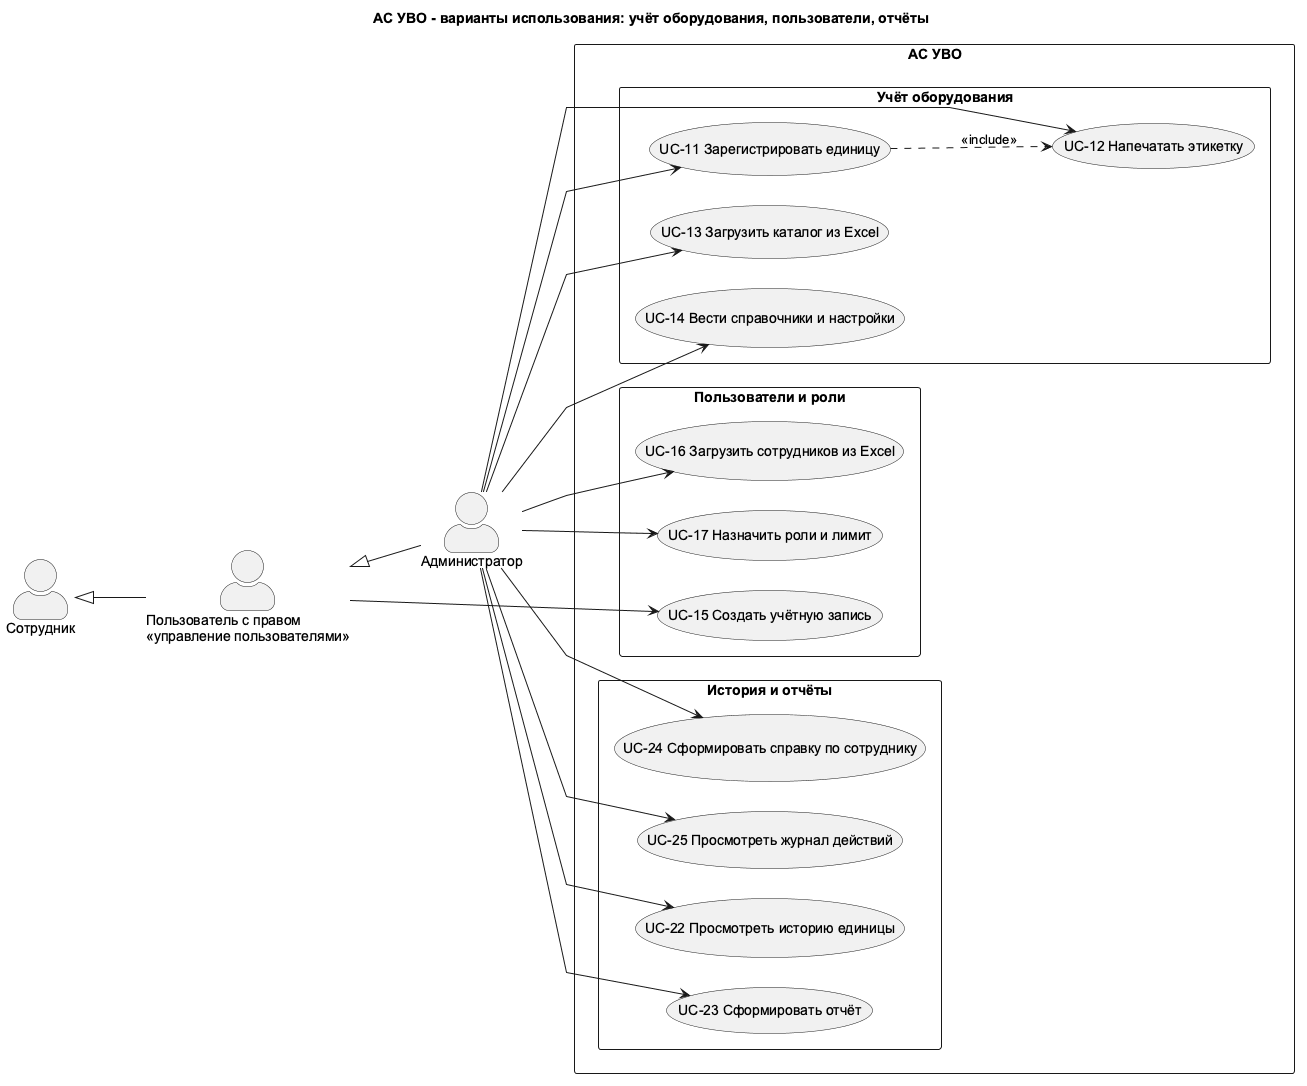

The diagram above was rendered by PlantUML. Its source (embedded in the PNG):
@startuml
title АС УВО - варианты использования: учёт оборудования, пользователи, отчёты
left to right direction
skinparam linetype polyline
skinparam packageStyle rectangle
skinparam shadowing false
skinparam defaultFontName Arial
skinparam actorStyle awesome
skinparam nodesep 30
skinparam ranksep 70

actor "Сотрудник" as EMP
actor "Пользователь с правом\n«управление пользователями»" as UM
actor "Администратор" as ADM

UM -up-|> EMP
ADM -up-|> UM

rectangle "АС УВО" {
  package "Учёт оборудования" {
    usecase "UC-11 Зарегистрировать единицу" as UC11
    usecase "UC-12 Напечатать этикетку" as UC12
    usecase "UC-13 Загрузить каталог из Excel" as UC13
    usecase "UC-14 Вести справочники и настройки" as UC14
  }
  package "Пользователи и роли" {
    usecase "UC-15 Создать учётную запись" as UC15
    usecase "UC-16 Загрузить сотрудников из Excel" as UC16
    usecase "UC-17 Назначить роли и лимит" as UC17
  }
  package "История и отчёты" {
    usecase "UC-22 Просмотреть историю единицы" as UC22
    usecase "UC-23 Сформировать отчёт" as UC23
    usecase "UC-24 Сформировать справку по сотруднику" as UC24
    usecase "UC-25 Просмотреть журнал действий" as UC25
  }
}

UM --> UC15
ADM --> UC11
ADM --> UC12
ADM --> UC13
ADM --> UC14
ADM --> UC16
ADM --> UC17
ADM --> UC22
ADM --> UC23
ADM --> UC24
ADM --> UC25
UC11 ..> UC12 : <<include>>
@enduml